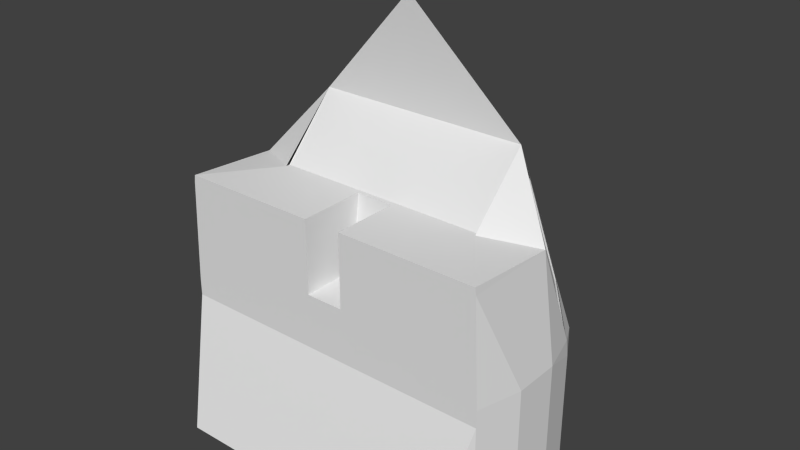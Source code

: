 # Source: srs_int.blend  (saved by Blender 2.77.0; exported with 4.5.12 LTS)
import bpy
from mathutils import Matrix  # noqa: F401  (used for matrix-valued properties, if any)

bpy.ops.wm.read_factory_settings(use_empty=True)
scene = bpy.context.scene
scene.name = 'Scene'

# ---- collections
col_collection_1 = bpy.data.collections.new('Collection 1'); scene.collection.children.link(col_collection_1)

# ---- world
world_world = bpy.data.worlds.new('World'); scene.world = world_world
world_world.color = (0.05088, 0.05088, 0.05088)
world_world.use_sun_shadow = False
world_world.sun_shadow_jitter_overblur = 0.0
world_world.cycles.sampling_method = 'NONE'
world_world.cycles.sample_map_resolution = 256

# ---- meshes
me_windows_000 = bpy.data.meshes.new('windows.000')
me_windows_000.from_pydata([(-0.3571, 0.4982, -0.6597), (-0.239, 0.4848, -0.3135), (-0.3762, 0.2218, -0.09628), (-0.5581, 0.2356, -0.6599), (0.5581, 0.2356, -0.6599), (0.3762, 0.2218, -0.09628), (0.239, 0.4848, -0.3135), (0.3571, 0.4982, -0.6597), (0.2245, 0.4836, -0.2893), (0.3627, 0.2177, -0.07028), (0.01026, 0.1679, 0.2988), (0.01013, 0.4421, -0.06094), (-0.01013, 0.4421, -0.06094), (-0.01026, 0.1679, 0.2988), (-0.3627, 0.2177, -0.07028), (-0.2245, 0.4836, -0.2893)], [], [(0, 1, 2, 3), (4, 5, 6, 7), (8, 9, 10, 11), (12, 13, 14, 15)])
_uv = me_windows_000.uv_layers.new(name='UVMap')
_uv.uv.foreach_set('vector', [0.9856, 0.01425, 0.9853, 0.987, 0.01142, 0.987, 0.01142, 0.01456, 0.984, 0.01776, 0.984, 0.9862, 0.01329, 0.9854, 0.01302, 0.01504, 0.9849, 0.01456, 0.9844, 0.9871, 0.01136, 0.9874, 0.01136, 0.01454, 0.9831, 0.9866, 0.01274, 0.9867, 0.01274, 0.01414, 0.9839, 0.01616])
me_windows_000.use_remesh_preserve_volume = False
me_windows_000.use_remesh_preserve_attributes = False
me_windows_000.use_mirror_vertex_groups = False
me_windows_000.update()
me_cylinder_002 = bpy.data.meshes.new('Cylinder.002')
me_cylinder_002.from_pydata([(-0.2392, 0.5774, -1.172), (-0.2392, 0.5774, -0.6724), (-0.08158, 0.6197, -1.172), (-0.08158, 0.6197, -0.6724), (0.08158, 0.6197, -1.172), (0.08158, 0.6197, -0.6724), (0.2392, 0.5774, -1.172), (0.2392, 0.5774, -0.6724), (0.3805, 0.4958, -1.172), (0.3561, 0.5166, -0.6724), (0.4958, 0.3805, -1.172), (0.5774, 0.2392, -1.172), (0.5774, 0.2282, -0.6724), (0.6197, 0.08158, -1.172), (0.6197, 0.08158, -0.6724), (0.6197, -0.08158, -1.172), (0.6197, -0.08158, -0.6724), (0.5774, -0.2392, -1.172), (0.5774, -0.2392, -0.6724), (0.4958, -0.3805, -1.172), (0.5577, -0.2392, -0.2817), (-0.4958, -0.3805, -1.172), (-0.5577, -0.2392, -0.2817), (-0.5774, -0.2392, -1.172), (-0.5774, -0.2392, -0.6724), (-0.6197, -0.08158, -1.172), (-0.6197, -0.08158, -0.6724), (-0.6197, 0.08158, -1.172), (-0.6197, 0.08158, -0.6724), (-0.5774, 0.2392, -1.172), (-0.5774, 0.2282, -0.6724), (-0.4958, 0.3805, -1.172), (-0.3805, 0.4958, -1.172), (-0.3561, 0.5166, -0.6724), (-0.2323, 0.5013, -0.3062), (0.2323, 0.5013, -0.3062), (0.5609, 0.09459, -0.3062), (0.5609, -0.2392, -0.3062), (-0.5609, -0.2392, -0.3062), (-0.5609, 0.09458, -0.3062), (-2.98e-08, 0.4566, -0.05844), (-0.3823, 0.2132, -0.06841), (0.3823, 0.2132, -0.06841), (5.588e-08, 0.1589, 0.3317), (-0.2392, 0.5774, -0.7335), (-0.08158, 0.6197, -0.7335), (0.08158, 0.6197, -0.7335), (0.2392, 0.5774, -0.7335), (0.3805, 0.4958, -0.7335), (0.4958, 0.3805, -0.7335), (0.5774, 0.2392, -0.7335), (0.6197, 0.08158, -0.7335), (0.6197, -0.08158, -0.7335), (0.5774, -0.2392, -0.7335), (-0.5774, -0.2392, -0.7335), (-0.6197, -0.08158, -0.7335), (-0.6197, 0.08158, -0.7335), (-0.5774, 0.2392, -0.7335), (-0.4958, 0.3805, -0.7335), (-0.3805, 0.4958, -0.7335), (0.2277, 0.4884, -0.2855), (0.01329, 0.4469, -0.05721), (0.3658, 0.2225, -0.06655), (0.01342, 0.1727, 0.3026), (-0.01329, 0.4469, -0.05721), (-0.2277, 0.4884, -0.2855), (-0.01342, 0.1727, 0.3026), (-0.3658, 0.2225, -0.06655), (0.3623, 0.5023, -0.6579), (0.2442, 0.4889, -0.3117), (0.3814, 0.2259, -0.09444), (0.5632, 0.2397, -0.658), (-0.3623, 0.5023, -0.6579), (-0.2442, 0.4889, -0.3117), (-0.3814, 0.2259, -0.09444), (-0.5632, 0.2397, -0.658), (-0.3571, 0.4982, -0.6597), (-0.239, 0.4848, -0.3135), (-0.3762, 0.2218, -0.09628), (-0.5581, 0.2356, -0.6599), (0.5581, 0.2356, -0.6599), (0.3762, 0.2218, -0.09628), (0.239, 0.4848, -0.3135), (0.3571, 0.4982, -0.6597), (0.2245, 0.4836, -0.2893), (0.3627, 0.2177, -0.07028), (0.01026, 0.1679, 0.2988), (0.01013, 0.4421, -0.06094), (-0.01013, 0.4421, -0.06094), (-0.01026, 0.1679, 0.2988), (-0.3627, 0.2177, -0.07028), (-0.2245, 0.4836, -0.2893), (-0.3823, 0.01317, -0.2816), (0.3823, 0.01317, -0.2816), (0.5191, 0.05183, -0.6718), (-0.5191, 0.05183, -0.6718), (-0.3823, 0.005169, -0.2816), (0.3823, 0.005169, -0.2816), (-0.3823, -0.00113, -0.2816), (0.3823, -0.00113, -0.2816), (0.5191, 0.03753, -0.6718), (-0.5191, 0.03753, -0.6718), (5.96e-08, 0.005169, -0.2816), (0.06664, -0.00113, -0.2816), (-0.06664, -0.00113, -0.2816), (0.06664, -0.0319, -0.5415), (-0.06664, -0.0319, -0.5415), (0.06664, -0.2392, -0.2816), (-0.06664, -0.2392, -0.2816), (0.06664, -0.2392, -0.5415), (-0.06664, -0.2392, -0.5415)], [(107, 108)], [(44, 45, 3, 1), (45, 46, 5, 3), (46, 47, 7, 5), (47, 9, 7), (30, 58, 33), (12, 9, 49), (50, 51, 14, 12), (51, 52, 16, 14), (52, 53, 18, 16), (110, 109, 18, 24), (54, 53, 19, 21), (18, 53, 54, 24), (54, 55, 26, 24), (55, 56, 28, 26), (56, 57, 30, 28), (12, 49, 50), (59, 44, 33), (49, 9, 48), (0, 32, 31, 29, 27, 25, 23, 21, 19, 17, 15, 13, 11, 10, 8, 6, 4, 2), (42, 36, 99), (99, 36, 20), (41, 98, 39), (38, 39, 22), (30, 41, 39), (36, 42, 12), (110, 24, 108), (39, 98, 22), (37, 36, 14, 16), (39, 38, 26, 28), (20, 36, 37), (38, 24, 26), (37, 16, 18), (109, 107, 18), (3, 40, 34), (39, 28, 30), (34, 33, 1), (34, 1, 3), (35, 7, 9), (35, 5, 7), (36, 12, 14), (40, 3, 5), (0, 2, 45, 44), (2, 4, 46, 45), (4, 6, 47, 46), (6, 8, 48, 47), (8, 10, 49, 48), (10, 11, 50, 49), (11, 13, 51, 50), (13, 15, 52, 51), (15, 17, 53, 52), (17, 19, 53), (21, 23, 54), (23, 25, 55, 54), (25, 27, 56, 55), (27, 29, 57, 56), (29, 31, 58, 57), (32, 0, 44, 59), (31, 32, 59, 58), (33, 58, 59), (58, 30, 57), (5, 35, 40), (61, 60, 35, 40), (62, 63, 43, 42), (63, 61, 40, 43), (60, 62, 42, 35), (65, 64, 40, 34), (66, 67, 41, 43), (64, 66, 43, 40), (67, 65, 34, 41), (69, 68, 9, 35), (70, 69, 35, 42), (71, 70, 42, 12), (68, 71, 12, 9), (72, 73, 34, 33), (73, 74, 41, 34), (74, 75, 30, 41), (75, 72, 33, 30), (48, 9, 47), (33, 44, 1), (82, 84, 35), (41, 78, 90), (82, 81, 85, 84), (42, 85, 81), (77, 34, 91), (78, 77, 91, 90), (89, 86, 43), (88, 40, 87), (87, 86, 89, 88), (35, 84, 87, 40), (40, 88, 91, 34), (85, 42, 43, 86), (89, 43, 41, 90), (30, 79, 78, 41), (80, 12, 42, 81), (12, 80, 83, 9), (79, 30, 33, 76), (76, 33, 34, 77), (9, 83, 82, 35), (41, 43, 42), (41, 42, 93, 92), (12, 94, 93, 42), (95, 30, 41, 92), (94, 100, 97), (92, 93, 97, 102, 96), (96, 104, 98), (104, 103, 105, 106), (104, 102, 103), (103, 97, 99), (97, 103, 102), (104, 96, 102), (105, 103, 107, 109), (104, 106, 110, 108), (106, 105, 109, 110), (14, 94, 12), (14, 100, 94), (101, 28, 95), (30, 95, 28), (37, 18, 107), (107, 20, 37), (38, 22, 108), (38, 108, 24), (99, 20, 107), (103, 99, 107), (104, 108, 98), (108, 22, 98), (93, 94, 97), (100, 99, 97), (96, 98, 101), (101, 95, 96), (95, 92, 96)])
_uv = me_cylinder_002.uv_layers.new(name='UVMap')
_uv.uv.foreach_set('vector', [0.4959, 0.5856, 0.5236, 0.5843, 0.5239, 0.5947, 0.4966, 0.5959, 0.5236, 0.5843, 0.5515, 0.5843, 0.5513, 0.5947, 0.5239, 0.5947, 0.5515, 0.5843, 0.5795, 0.5856, 0.5788, 0.5961, 0.5513, 0.5947, 0.5795, 0.5856, 0.6012, 0.5979, 0.5788, 0.5961, 0.4128, 0.6034, 0.4406, 0.5893, 0.4743, 0.5976, 0.6634, 0.6042, 0.6012, 0.5979, 0.6354, 0.5897, 0.2625, 0.1084, 0.2176, 0.1082, 0.2176, 0.09138, 0.2598, 0.09152, 0.2176, 0.1082, 0.1726, 0.1082, 0.1726, 0.09133, 0.2176, 0.09138, 0.1726, 0.1082, 0.1276, 0.1082, 0.1276, 0.0913, 0.1726, 0.09133, 0.1272, 0.8519, 0.1483, 0.8519, 0.2292, 0.8727, 0.04642, 0.8727, 0.04642, 0.8823, 0.2292, 0.8823, 0.2162, 0.9553, 0.05933, 0.9553, 0.2292, 0.8727, 0.2292, 0.8823, 0.04642, 0.8823, 0.04642, 0.8727, 0.1413, 0.2174, 0.1863, 0.2174, 0.1863, 0.2343, 0.1413, 0.2343, 0.1863, 0.2174, 0.2313, 0.2174, 0.2314, 0.2343, 0.1863, 0.2343, 0.2313, 0.2174, 0.2763, 0.2173, 0.2735, 0.2342, 0.2314, 0.2343, 0.2598, 0.09152, 0.3075, 0.1081, 0.2625, 0.1084, 0.4683, 0.5875, 0.4959, 0.5856, 0.4743, 0.5976, 0.6354, 0.5897, 0.6012, 0.5979, 0.6074, 0.5878, 0.7332, 0.3078, 0.6896, 0.2826, 0.654, 0.247, 0.6288, 0.2034, 0.6157, 0.1547, 0.6157, 0.1044, 0.6288, 0.0557, 0.654, 0.01208, 0.9601, 0.01208, 0.9853, 0.0557, 0.9983, 0.1044, 0.9983, 0.1547, 0.9853, 0.2034, 0.9601, 0.247, 0.9245, 0.2826, 0.8809, 0.3078, 0.8322, 0.3208, 0.7819, 0.3208, 0.04988, 0.9144, 0.1102, 0.8499, 0.1323, 0.9017, 0.1612, 0.6132, 0.1723, 0.6337, 0.134, 0.6332, 0.1372, 0.9459, 0.05734, 0.9219, 0.08643, 0.8736, 0.866, 0.9284, 0.9581, 0.9316, 0.8658, 0.9352, 0.1206, 0.7715, 0.1372, 0.9459, 0.08643, 0.8736, 0.1102, 0.8499, 0.04988, 0.9144, 0.09062, 0.7441, 0.1272, 0.8519, 0.04642, 0.8727, 0.1272, 0.8108, 0.1242, 0.6353, 0.1353, 0.6147, 0.1625, 0.6348, 0.8633, 0.9256, 0.8608, 0.8335, 0.9633, 0.8344, 0.9645, 0.8794, 0.9581, 0.9316, 0.866, 0.9284, 0.9131, 0.8276, 0.9581, 0.8292, 0.8565, 0.9258, 0.8608, 0.8335, 0.8633, 0.9256, 0.866, 0.9284, 0.8681, 0.8273, 0.9131, 0.8276, 0.8633, 0.9256, 0.9645, 0.8794, 0.9645, 0.9244, 0.1483, 0.8519, 0.1483, 0.8108, 0.2292, 0.8727, 0.5239, 0.5947, 0.5374, 0.7026, 0.4974, 0.6593, 0.08643, 0.8736, 0.0785, 0.7715, 0.1206, 0.7715, 0.4974, 0.6593, 0.4743, 0.5976, 0.4966, 0.5959, 0.4974, 0.6593, 0.4966, 0.5959, 0.5239, 0.5947, 0.5775, 0.6597, 0.5788, 0.5961, 0.6012, 0.5979, 0.5775, 0.6597, 0.5513, 0.5947, 0.5788, 0.5961, 0.1102, 0.8499, 0.09062, 0.7441, 0.1323, 0.7499, 0.5374, 0.7026, 0.5239, 0.5947, 0.5513, 0.5947, 0.4998, 0.8865, 0.4998, 0.8735, 0.5346, 0.8735, 0.5346, 0.8865, 0.4998, 0.8735, 0.4998, 0.8606, 0.5346, 0.8606, 0.5346, 0.8735, 0.4998, 0.8606, 0.4998, 0.8476, 0.5346, 0.8476, 0.5346, 0.8606, 0.4998, 0.8476, 0.4998, 0.8347, 0.5346, 0.8347, 0.5346, 0.8476, 0.3527, 0.2291, 0.3077, 0.2292, 0.3075, 0.1081, 0.3525, 0.108, 0.3077, 0.2292, 0.2627, 0.2293, 0.2625, 0.1084, 0.3075, 0.1081, 0.2627, 0.2293, 0.2176, 0.2294, 0.2176, 0.1082, 0.2625, 0.1084, 0.2176, 0.2294, 0.1726, 0.2293, 0.1726, 0.1082, 0.2176, 0.1082, 0.1726, 0.2293, 0.1275, 0.2293, 0.1276, 0.1082, 0.1726, 0.1082, 0.1275, 0.2293, 0.08248, 0.2293, 0.1276, 0.1082, 0.09635, 0.09628, 0.1414, 0.0963, 0.1413, 0.2174, 0.1414, 0.0963, 0.1864, 0.09633, 0.1863, 0.2174, 0.1413, 0.2174, 0.1864, 0.09633, 0.2314, 0.09636, 0.2313, 0.2174, 0.1863, 0.2174, 0.2314, 0.09636, 0.2764, 0.0964, 0.2763, 0.2173, 0.2313, 0.2174, 0.2764, 0.0964, 0.3216, 0.09649, 0.3212, 0.2177, 0.2763, 0.2173, 0.4998, 0.8994, 0.4998, 0.8865, 0.5346, 0.8865, 0.5346, 0.8994, 0.3216, 0.09649, 0.3666, 0.09662, 0.3663, 0.2178, 0.3212, 0.2177, 0.4743, 0.5976, 0.4406, 0.5893, 0.4683, 0.5875, 0.3212, 0.2177, 0.2735, 0.2342, 0.2763, 0.2173, 0.5513, 0.5947, 0.5775, 0.6597, 0.5374, 0.7026, 0.1227, 0.8873, 0.1523, 0.8617, 0.153, 0.8587, 0.1209, 0.8864, 0.172, 0.9032, 0.1227, 0.9433, 0.1209, 0.9472, 0.1743, 0.9037, 0.1227, 0.9433, 0.1227, 0.8873, 0.1209, 0.8864, 0.1209, 0.9472, 0.1523, 0.8617, 0.172, 0.9032, 0.1743, 0.9037, 0.153, 0.8587, 0.08944, 0.8617, 0.119, 0.8873, 0.1209, 0.8864, 0.08881, 0.8587, 0.119, 0.9433, 0.06979, 0.9032, 0.06749, 0.9037, 0.1209, 0.9472, 0.119, 0.8873, 0.119, 0.9433, 0.1209, 0.9472, 0.1209, 0.8864, 0.06979, 0.9032, 0.08944, 0.8617, 0.08881, 0.8587, 0.06749, 0.9037, 0.1552, 0.859, 0.1824, 0.8228, 0.1816, 0.8203, 0.153, 0.8587, 0.1746, 0.9002, 0.1552, 0.859, 0.153, 0.8587, 0.1743, 0.9037, 0.2188, 0.8416, 0.1746, 0.9002, 0.1743, 0.9037, 0.2216, 0.841, 0.1824, 0.8228, 0.2188, 0.8416, 0.2216, 0.841, 0.1816, 0.8203, 0.05934, 0.8228, 0.08659, 0.859, 0.08881, 0.8587, 0.06014, 0.8203, 0.08659, 0.859, 0.06712, 0.9002, 0.06749, 0.9037, 0.08881, 0.8587, 0.06712, 0.9002, 0.02297, 0.8416, 0.02016, 0.841, 0.06749, 0.9037, 0.02297, 0.8416, 0.05934, 0.8228, 0.06014, 0.8203, 0.02016, 0.841, 0.6074, 0.5878, 0.6012, 0.5979, 0.5795, 0.5856, 0.4743, 0.5976, 0.4959, 0.5856, 0.4966, 0.5959, 0.1619, 0.8569, 0.1591, 0.859, 0.1599, 0.856, 0.06792, 0.9031, 0.06761, 0.8998, 0.07013, 0.9023, 0.1619, 0.8569, 0.1769, 0.8998, 0.1744, 0.9023, 0.1591, 0.859, 0.1766, 0.9031, 0.1744, 0.9023, 0.1769, 0.8998, 0.08263, 0.8569, 0.08463, 0.856, 0.08539, 0.859, 0.06761, 0.8998, 0.08263, 0.8569, 0.08539, 0.859, 0.07013, 0.9023, 0.1209, 0.9453, 0.1236, 0.9453, 0.1223, 0.9492, 0.1208, 0.8812, 0.1222, 0.8796, 0.1236, 0.8812, 0.1236, 0.8812, 0.1236, 0.9453, 0.1209, 0.9453, 0.1208, 0.8812, 0.1599, 0.856, 0.1591, 0.859, 0.1236, 0.8812, 0.1222, 0.8796, 0.1222, 0.8796, 0.1208, 0.8812, 0.08539, 0.859, 0.08463, 0.856, 0.1744, 0.9023, 0.1766, 0.9031, 0.1223, 0.9492, 0.1236, 0.9453, 0.1209, 0.9453, 0.1223, 0.9492, 0.06792, 0.9031, 0.07013, 0.9023, 0.02016, 0.8471, 0.0229, 0.8475, 0.06761, 0.8998, 0.06792, 0.9031, 0.2216, 0.8475, 0.2243, 0.8471, 0.1766, 0.9031, 0.1769, 0.8998, 0.2243, 0.8471, 0.2216, 0.8475, 0.1919, 0.8273, 0.1915, 0.8247, 0.0229, 0.8475, 0.02016, 0.8471, 0.053, 0.8247, 0.05255, 0.8273, 0.05255, 0.8273, 0.053, 0.8247, 0.08463, 0.856, 0.08263, 0.8569, 0.1915, 0.8247, 0.1919, 0.8273, 0.1619, 0.8569, 0.1599, 0.856, 0.4076, 0.5661, 0.5131, 0.4547, 0.6185, 0.5661, 0.4076, 0.5661, 0.6185, 0.5661, 0.6185, 0.6468, 0.4076, 0.6468, 0.7474, 0.6848, 0.7083, 0.718, 0.6185, 0.6468, 0.6185, 0.5661, 0.3178, 0.718, 0.2787, 0.6848, 0.4076, 0.5661, 0.4076, 0.6468, 0.1544, 0.7328, 0.1543, 0.7341, 0.117, 0.7369, 0.0438, 0.7362, 0.117, 0.7361, 0.117, 0.7369, 0.08041, 0.7369, 0.0438, 0.737, 0.0438, 0.737, 0.07403, 0.7376, 0.0438, 0.7376, 0.9158, 0.5943, 0.9158, 0.6105, 0.884, 0.6105, 0.884, 0.5943, 0.07403, 0.7376, 0.08041, 0.7369, 0.08679, 0.7375, 0.08679, 0.7375, 0.117, 0.7369, 0.117, 0.7375, 0.117, 0.7369, 0.08679, 0.7375, 0.08041, 0.7369, 0.07403, 0.7376, 0.0438, 0.737, 0.08041, 0.7369, 0.884, 0.6105, 0.8877, 0.642, 0.8588, 0.642, 0.8588, 0.6105, 0.8877, 0.5627, 0.884, 0.5943, 0.8588, 0.5943, 0.8588, 0.5627, 0.884, 0.5943, 0.884, 0.6105, 0.8588, 0.6105, 0.8588, 0.5943, 0.2377, 0.9855, 0.2212, 0.9618, 0.2725, 0.9618, 0.2377, 0.9855, 0.2175, 0.963, 0.2212, 0.9618, 0.2175, 0.9598, 0.2377, 0.9373, 0.2212, 0.9611, 0.2725, 0.9611, 0.2212, 0.9611, 0.2377, 0.9373, 0.2265, 0.8147, 0.2292, 0.8727, 0.1483, 0.8108, 0.1483, 0.8108, 0.226, 0.8108, 0.2265, 0.8147, 0.04904, 0.8147, 0.04955, 0.8108, 0.1272, 0.8108, 0.04904, 0.8147, 0.1272, 0.8108, 0.04642, 0.8727, 0.1612, 0.6132, 0.134, 0.6332, 0.134, 0.577, 0.1612, 0.577, 0.1612, 0.6132, 0.134, 0.577, 0.1353, 0.5786, 0.1625, 0.5786, 0.1353, 0.6147, 0.1625, 0.5786, 0.1625, 0.6348, 0.1353, 0.6147, 0.117, 0.7361, 0.1544, 0.7328, 0.117, 0.7369, 0.1543, 0.7341, 0.117, 0.7375, 0.117, 0.7369, 0.0438, 0.737, 0.0438, 0.7376, 0.006493, 0.7341, 0.006493, 0.7341, 0.006491, 0.7328, 0.0438, 0.737, 0.006491, 0.7328, 0.0438, 0.7362, 0.0438, 0.737])
me_cylinder_002.use_remesh_preserve_volume = False
me_cylinder_002.use_remesh_preserve_attributes = False
me_cylinder_002.use_mirror_vertex_groups = False
me_cylinder_002.update()

# ---- objects
ob_windows = bpy.data.objects.new('windows', me_windows_000)
ob_cylinder_001 = bpy.data.objects.new('Cylinder.001', me_cylinder_002)

# ---- transforms, parenting, visibility, modifiers, constraints
ob_windows.location = (0.0, 0.0, 0.0)
ob_windows.lineart.crease_threshold = 0.0
ob_cylinder_001.location = (0.0, 0.0, 0.0)
ob_cylinder_001.lineart.crease_threshold = 0.0

# ---- collection membership
col_collection_1.objects.link(ob_windows)
col_collection_1.objects.link(ob_cylinder_001)

# ---- scene / render settings (as saved in the file)
scene.frame_start = 1; scene.frame_end = 250; scene.frame_set(15)
scene.render.engine = 'BLENDER_EEVEE_NEXT'
scene.render.image_settings.color_mode = 'RGB'
scene.render.image_settings.compression = 90
scene.render.resolution_percentage = 50
scene.render.dither_intensity = 0.0
scene.render.bake_margin = 2
scene.render.bake_bias = 0.0
scene.cycles.use_denoising = False
scene.cycles.samples = 10
scene.cycles.sampling_pattern = 'TABULATED_SOBOL'
scene.cycles.light_sampling_threshold = 0.0
scene.cycles.use_adaptive_sampling = False
scene.cycles.use_light_tree = False
scene.cycles.blur_glossy = 0.0
scene.cycles.volume_bounces = 1
scene.cycles.pixel_filter_type = 'GAUSSIAN'
scene.cycles.sample_clamp_indirect = 0.0
scene.view_settings.view_transform = 'Standard'
bpy.context.view_layer.update()

# ---- added for rendering (the .blend has no active camera and no usable light): camera, sun
cam_auto = bpy.data.cameras.new('AutoCamera')
cam_auto.lens = 50.0
cam_auto.sensor_width = 36.0
cam_auto.clip_end = 1000.0
ob_auto_camera = bpy.data.objects.new('AutoCamera', cam_auto)
scene.collection.objects.link(ob_auto_camera)
ob_auto_camera.location = (2.02676, -2.31252, 1.20106)
ob_auto_camera.rotation_euler = (1.09748, -7.21219e-08, 0.694738)
scene.camera = ob_auto_camera
light_auto_sun = bpy.data.lights.new('AutoSun', 'SUN')
light_auto_sun.energy = 3.0
light_auto_sun.angle = 0.0523599
ob_auto_sun = bpy.data.objects.new('AutoSun', light_auto_sun)
scene.collection.objects.link(ob_auto_sun)
ob_auto_sun.rotation_euler = (0.872665, 0.174533, 0.523599)
bpy.context.view_layer.update()

